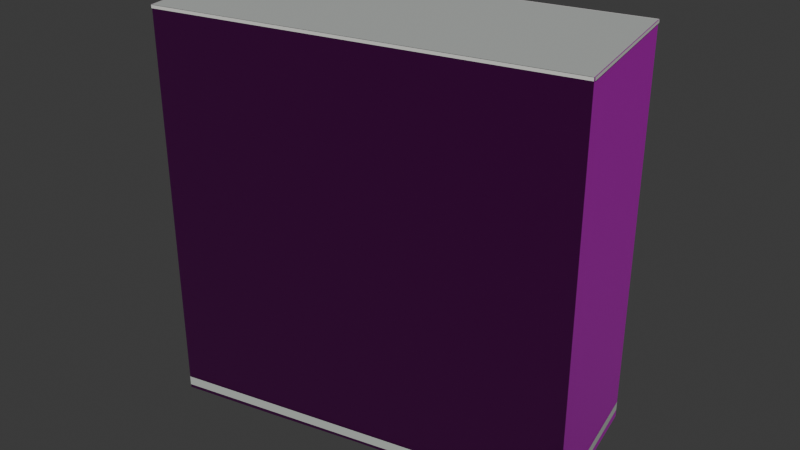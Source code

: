 # Source: osm-way-53921169.blend  (saved by Blender 5.2.45; exported with 4.5.12 LTS)
import bpy
from mathutils import Matrix  # noqa: F401  (used for matrix-valued properties, if any)

bpy.ops.wm.read_factory_settings(use_empty=True)
scene = bpy.context.scene
scene.name = 'Scene'

# ---- collections
col_collection = bpy.data.collections.new('Collection'); scene.collection.children.link(col_collection)

# ---- images (referenced by path relative to the original .blend; pixels are not part of the script)
import os
ASSET_DIR = os.environ.get("B2B_ASSET_DIR", "")  # directory of the original .blend (textures are referenced by path, not embedded)
HERE = os.path.dirname(os.path.abspath(__file__))  # packed textures are extracted next to this script under _unpacked/

def load_image(name, relpath, width, height, colorspace="sRGB"):
    """Load a texture the original file referenced (path relative to the .blend, or extracted next to this script)."""
    p = next((c for c in (os.path.join(HERE, relpath), os.path.join(ASSET_DIR, relpath)) if relpath and os.path.exists(c)), "")
    if p:
        img = bpy.data.images.load(p, check_existing=True)
        img.name = name
    else:  # same state as the original file: an image datablock whose file is absent (Cycles renders it pink)
        img = bpy.data.images.new(name, width, height)
        img.source = "FILE"
        img.filepath = "//" + (relpath or name)
    img.colorspace_settings.name = colorspace
    return img
img_plaster001_1k_jpg_color_jpg = load_image('Plaster001_1K-JPG_Color.jpg', 'Plaster001_1K-JPG_Color.jpg', 1024, 1024, 'sRGB')
img_plaster001_1k_jpg_normalgl_jpg = load_image('Plaster001_1K-JPG_NormalGL.jpg', 'Plaster001_1K-JPG_NormalGL.jpg', 1024, 1024, 'Non-Color')
img_plaster001_1k_jpg_roughness_jpg = load_image('Plaster001_1K-JPG_Roughness.jpg', 'Plaster001_1K-JPG_Roughness.jpg', 1024, 1024, 'Non-Color')
img_concrete034_1k_jpg_color_jpg = load_image('Concrete034_1K-JPG_Color.jpg', 'Concrete034_1K-JPG_Color.jpg', 1024, 1024, 'sRGB')
img_concrete034_1k_jpg_normalgl_jpg = load_image('Concrete034_1K-JPG_NormalGL.jpg', 'Concrete034_1K-JPG_NormalGL.jpg', 1024, 1024, 'Non-Color')
img_concrete034_1k_jpg_roughness_jpg = load_image('Concrete034_1K-JPG_Roughness.jpg', 'Concrete034_1K-JPG_Roughness.jpg', 1024, 1024, 'Non-Color')

# ---- materials (node trees are filled in below, after node groups)
mat_reality_aged_pale_plaster = bpy.data.materials.new('reality aged pale plaster')
mat_reality_concrete_plinth = bpy.data.materials.new('reality concrete plinth')
mat_reality_pale_aluminum_sill = bpy.data.materials.new('reality pale aluminum sill')
mat_reality_flat_weathered_roof = bpy.data.materials.new('reality flat weathered roof')
mat_building_foundation = bpy.data.materials.new('building foundation')

# ---- material node trees
mat_reality_aged_pale_plaster.use_nodes = True; mat_reality_aged_pale_plaster.node_tree.nodes.clear()
_N = mat_reality_aged_pale_plaster.node_tree.nodes; _L = mat_reality_aged_pale_plaster.node_tree.links
n0 = _N.new('ShaderNodeBsdfPrincipled'); n0.name = 'Principled BSDF'; n0.location = (-200, 100)
n0.inputs[10].default_value = 0.005
n1 = _N.new('ShaderNodeOutputMaterial'); n1.name = 'Material Output'; n1.location = (200, 100)
n2 = _N.new('ShaderNodeTexImage'); n2.name = 'Image Texture'; n2.location = (0, 0)
n2.image = img_plaster001_1k_jpg_color_jpg
n3 = _N.new('ShaderNodeTexCoord'); n3.name = 'Texture Coordinate'; n3.location = (0, 0)
n4 = _N.new('ShaderNodeMapping'); n4.name = 'Source physical UV scale'; n4.location = (0, 0)
n4.inputs[3].default_value = (3.0, 3.0, 1.0)
n5 = _N.new('ShaderNodeTexImage'); n5.name = 'Image Texture.001'; n5.location = (0, 0)
n5.image = img_plaster001_1k_jpg_normalgl_jpg
n6 = _N.new('ShaderNodeNormalMap'); n6.name = 'Normal Map'; n6.location = (0, 0)
n6.width = 160
n7 = _N.new('ShaderNodeTexImage'); n7.name = 'Image Texture.002'; n7.location = (0, 0)
n7.image = img_plaster001_1k_jpg_roughness_jpg
_L.new(n0.outputs[0], n1.inputs[0])
_L.new(n3.outputs[2], n4.inputs[0])
_L.new(n4.outputs[0], n2.inputs[0])
_L.new(n2.outputs[0], n0.inputs[0])
_L.new(n4.outputs[0], n5.inputs[0])
_L.new(n5.outputs[0], n6.inputs[1])
_L.new(n6.outputs[0], n0.inputs[5])
_L.new(n4.outputs[0], n7.inputs[0])
_L.new(n7.outputs[0], n0.inputs[2])
n1.is_active_output = True
mat_reality_concrete_plinth.use_nodes = True; mat_reality_concrete_plinth.node_tree.nodes.clear()
_N = mat_reality_concrete_plinth.node_tree.nodes; _L = mat_reality_concrete_plinth.node_tree.links
n0 = _N.new('ShaderNodeBsdfPrincipled'); n0.name = 'Principled BSDF'; n0.location = (-200, 100)
n0.inputs[0].default_value = (0.4549, 0.4941, 0.4549, 1.0)
n0.inputs[2].default_value = 0.83
n0.inputs[10].default_value = 0.005
n1 = _N.new('ShaderNodeOutputMaterial'); n1.name = 'Material Output'; n1.location = (200, 100)
_L.new(n0.outputs[0], n1.inputs[0])
n1.is_active_output = True
mat_reality_pale_aluminum_sill.use_nodes = True; mat_reality_pale_aluminum_sill.node_tree.nodes.clear()
_N = mat_reality_pale_aluminum_sill.node_tree.nodes; _L = mat_reality_pale_aluminum_sill.node_tree.links
n0 = _N.new('ShaderNodeBsdfPrincipled'); n0.name = 'Principled BSDF'; n0.location = (-200, 100)
n0.inputs[0].default_value = (0.6941, 0.7059, 0.6627, 1.0)
n0.inputs[2].default_value = 0.83
n0.inputs[10].default_value = 0.005
n1 = _N.new('ShaderNodeOutputMaterial'); n1.name = 'Material Output'; n1.location = (200, 100)
_L.new(n0.outputs[0], n1.inputs[0])
n1.is_active_output = True
mat_reality_flat_weathered_roof.use_nodes = True; mat_reality_flat_weathered_roof.node_tree.nodes.clear()
_N = mat_reality_flat_weathered_roof.node_tree.nodes; _L = mat_reality_flat_weathered_roof.node_tree.links
n0 = _N.new('ShaderNodeBsdfPrincipled'); n0.name = 'Principled BSDF'; n0.location = (-200, 100)
n0.inputs[0].default_value = (0.451, 0.4745, 0.4549, 1.0)
n0.inputs[2].default_value = 0.83
n0.inputs[10].default_value = 0.005
n1 = _N.new('ShaderNodeOutputMaterial'); n1.name = 'Material Output'; n1.location = (200, 100)
_L.new(n0.outputs[0], n1.inputs[0])
n1.is_active_output = True
mat_building_foundation.use_nodes = True; mat_building_foundation.node_tree.nodes.clear()
_N = mat_building_foundation.node_tree.nodes; _L = mat_building_foundation.node_tree.links
n0 = _N.new('ShaderNodeBsdfPrincipled'); n0.name = 'Principled BSDF'; n0.location = (-200, 100)
n0.inputs[10].default_value = 0.005
n1 = _N.new('ShaderNodeOutputMaterial'); n1.name = 'Material Output'; n1.location = (200, 100)
n2 = _N.new('ShaderNodeTexImage'); n2.name = 'Image Texture'; n2.location = (0, 0)
n2.image = img_concrete034_1k_jpg_color_jpg
n3 = _N.new('ShaderNodeTexCoord'); n3.name = 'Texture Coordinate'; n3.location = (0, 0)
n4 = _N.new('ShaderNodeMapping'); n4.name = 'Source physical UV scale'; n4.location = (0, 0)
n4.inputs[3].default_value = (3.636, 7.273, 1.0)
n5 = _N.new('ShaderNodeTexImage'); n5.name = 'Image Texture.001'; n5.location = (0, 0)
n5.image = img_concrete034_1k_jpg_normalgl_jpg
n6 = _N.new('ShaderNodeNormalMap'); n6.name = 'Normal Map'; n6.location = (0, 0)
n6.width = 160
n7 = _N.new('ShaderNodeTexImage'); n7.name = 'Image Texture.002'; n7.location = (0, 0)
n7.image = img_concrete034_1k_jpg_roughness_jpg
_L.new(n0.outputs[0], n1.inputs[0])
_L.new(n3.outputs[2], n4.inputs[0])
_L.new(n4.outputs[0], n2.inputs[0])
_L.new(n2.outputs[0], n0.inputs[0])
_L.new(n4.outputs[0], n5.inputs[0])
_L.new(n5.outputs[0], n6.inputs[1])
_L.new(n6.outputs[0], n0.inputs[5])
_L.new(n4.outputs[0], n7.inputs[0])
_L.new(n7.outputs[0], n0.inputs[2])
n1.is_active_output = True

# ---- world
world_world = bpy.data.worlds.new('World'); scene.world = world_world
world_world.use_nodes = True; world_world.node_tree.nodes.clear()
_N = world_world.node_tree.nodes; _L = world_world.node_tree.links
n0 = _N.new('ShaderNodeOutputWorld'); n0.name = 'World Output'; n0.location = (200, 100)
n1 = _N.new('ShaderNodeBackground'); n1.name = 'Background'; n1.location = (-200, 100)
n1.inputs[0].default_value = (0.05088, 0.05088, 0.05088, 1.0)
_L.new(n1.outputs[0], n0.inputs[0])
n0.is_active_output = True
world_world.color = (0.05088, 0.05088, 0.05088)
world_world.sun_shadow_jitter_overblur = 0.0

# ---- meshes
me_reality_53921169_near_reality_aged_pale_plaster = bpy.data.meshes.new('reality 53921169 near reality aged pale plaster')
me_reality_53921169_near_reality_aged_pale_plaster.from_pydata([(-8.005, 1.405, 0.0), (6.745, 4.555, 0.0), (6.745, 4.555, 15.0), (-8.005, 1.405, 15.0), (6.745, 4.555, 0.0), (8.005, -1.405, 0.0), (8.005, -1.405, 15.0), (6.745, 4.555, 15.0), (8.005, -1.405, 0.0), (-6.745, -4.555, 0.0), (-6.745, -4.555, 15.0), (8.005, -1.405, 15.0), (-6.745, -4.555, 0.0), (-8.005, 1.405, 0.0), (-8.005, 1.405, 15.0), (-6.745, -4.555, 15.0)], [], [(0, 2, 1), (0, 3, 2), (4, 6, 5), (4, 7, 6), (8, 10, 9), (8, 11, 10), (12, 14, 13), (12, 15, 14)])
_uv = me_reality_53921169_near_reality_aged_pale_plaster.uv_layers.new(name='Runtime source UV')
_uv.uv.foreach_set('vector', [0.0, 0.0, 5.028, 5.0, 5.028, 0.0, 0.0, 0.0, 0.0, 5.0, 5.028, 5.0, 0.0, 0.0, 2.031, 5.0, 2.031, 0.0, 0.0, 0.0, 0.0, 5.0, 2.031, 5.0, 0.0, 0.0, 5.028, 5.0, 5.028, 0.0, 0.0, 0.0, 0.0, 5.0, 5.028, 5.0, 0.0, 0.0, 2.031, 5.0, 2.031, 0.0, 0.0, 0.0, 0.0, 5.0, 2.031, 5.0])
me_reality_53921169_near_reality_aged_pale_plaster.materials.append(mat_reality_aged_pale_plaster)
me_reality_53921169_near_reality_aged_pale_plaster.update()
me_reality_53921169_near_reality_concrete_plinth = bpy.data.meshes.new('reality 53921169 near reality concrete plinth')
me_reality_53921169_near_reality_concrete_plinth.from_pydata([(-8.006, 1.409, 0.0), (6.744, 4.559, 0.0), (6.744, 4.559, 0.36), (-8.006, 1.409, 0.36), (6.749, 4.556, 0.0), (8.009, -1.404, 0.0), (8.009, -1.404, 0.36), (6.749, 4.556, 0.36), (8.006, -1.409, 0.0), (-6.744, -4.559, 0.0), (-6.744, -4.559, 0.36), (8.006, -1.409, 0.36), (-6.749, -4.556, 0.0), (-8.009, 1.404, 0.0), (-8.009, 1.404, 0.36), (-6.749, -4.556, 0.36)], [], [(0, 2, 1), (0, 3, 2), (4, 6, 5), (4, 7, 6), (8, 10, 9), (8, 11, 10), (12, 14, 13), (12, 15, 14)])
_uv = me_reality_53921169_near_reality_concrete_plinth.uv_layers.new(name='Runtime source UV')
_uv.uv.foreach_set('vector', [0.0, 0.0, 5.028, 0.12, 5.028, 0.0, 0.0, 0.0, 0.0, 0.12, 5.028, 0.12, 0.0, 0.0, 2.031, 0.12, 2.031, 0.0, 0.0, 0.0, 0.0, 0.12, 2.031, 0.12, 0.0, 0.0, 5.028, 0.12, 5.028, 0.0, 0.0, 0.0, 0.0, 0.12, 5.028, 0.12, 0.0, 0.0, 2.031, 0.12, 2.031, 0.0, 0.0, 0.0, 0.0, 0.12, 2.031, 0.12])
me_reality_53921169_near_reality_concrete_plinth.materials.append(mat_reality_concrete_plinth)
me_reality_53921169_near_reality_concrete_plinth.update()
me_reality_53921169_near_reality_pale_aluminum_sill = bpy.data.meshes.new('reality 53921169 near reality pale aluminum sill')
me_reality_53921169_near_reality_pale_aluminum_sill.from_pydata([(-8.011, 1.434, 14.89), (6.739, 4.584, 14.89), (6.739, 4.584, 15.0), (-8.011, 1.434, 15.0), (6.774, 4.561, 14.89), (8.034, -1.399, 14.89), (8.034, -1.399, 15.0), (6.774, 4.561, 15.0), (8.011, -1.434, 14.89), (-6.739, -4.584, 14.89), (-6.739, -4.584, 15.0), (8.011, -1.434, 15.0), (-6.774, -4.561, 14.89), (-8.034, 1.399, 14.89), (-8.034, 1.399, 15.0), (-6.774, -4.561, 15.0)], [], [(0, 2, 1), (0, 3, 2), (4, 6, 5), (4, 7, 6), (8, 10, 9), (8, 11, 10), (12, 14, 13), (12, 15, 14)])
_uv = me_reality_53921169_near_reality_pale_aluminum_sill.uv_layers.new(name='Runtime source UV')
_uv.uv.foreach_set('vector', [0.0, 4.963, 5.028, 5.0, 5.028, 4.963, 0.0, 4.963, 0.0, 5.0, 5.028, 5.0, 0.0, 4.963, 2.031, 5.0, 2.031, 4.963, 0.0, 4.963, 0.0, 5.0, 2.031, 5.0, 0.0, 4.963, 5.028, 5.0, 5.028, 4.963, 0.0, 4.963, 0.0, 5.0, 5.028, 5.0, 0.0, 4.963, 2.031, 5.0, 2.031, 4.963, 0.0, 4.963, 0.0, 5.0, 2.031, 5.0])
me_reality_53921169_near_reality_pale_aluminum_sill.materials.append(mat_reality_pale_aluminum_sill)
me_reality_53921169_near_reality_pale_aluminum_sill.update()
me_reality_53921169_near_reality_flat_weathered_roof = bpy.data.meshes.new('reality 53921169 near reality flat weathered roof')
me_reality_53921169_near_reality_flat_weathered_roof.from_pydata([(8.005, -1.405, 15.0), (-6.745, -4.555, 15.0), (-8.005, 1.405, 15.0), (-8.005, 1.405, 15.0), (8.005, -1.405, 15.0), (-8.005, 1.405, 15.0), (6.745, 4.555, 15.0), (6.745, 4.555, 15.0)], [], [(0, 2, 1), (4, 6, 5)])
_uv = me_reality_53921169_near_reality_flat_weathered_roof.uv_layers.new(name='Runtime source UV')
_uv.uv.foreach_set('vector', [82.77, -9.715, 78.77, -10.42, 78.77, -9.715, 82.77, -9.715, 82.46, -11.2, 82.46, -9.715])
me_reality_53921169_near_reality_flat_weathered_roof.materials.append(mat_reality_flat_weathered_roof)
me_reality_53921169_near_reality_flat_weathered_roof.update()
me_building_foundation_53921169 = bpy.data.meshes.new('building foundation 53921169')
me_building_foundation_53921169.from_pydata([(-8.005, 1.405, -0.15), (-4.318, 2.193, -0.1961), (-8.005, 1.405, 0.0), (-4.318, 2.193, 0.0), (-4.318, 2.193, -0.1961), (-0.63, 2.98, -0.2171), (-4.318, 2.193, 0.0), (-0.63, 2.98, 0.0), (-0.63, 2.98, -0.2171), (3.057, 3.767, -0.2667), (-0.63, 2.98, 0.0), (3.057, 3.767, 0.0), (3.057, 3.767, -0.2667), (6.745, 4.555, -0.314), (3.057, 3.767, 0.0), (6.745, 4.555, 0.0), (6.745, 4.555, -0.314), (7.375, 1.575, -0.2626), (6.745, 4.555, 0.0), (7.375, 1.575, 0.0), (7.375, 1.575, -0.2626), (8.005, -1.405, -0.2229), (7.375, 1.575, 0.0), (8.005, -1.405, 0.0), (8.005, -1.405, -0.2229), (4.318, -2.193, -0.1616), (8.005, -1.405, 0.0), (4.318, -2.193, 0.0), (4.318, -2.193, -0.1616), (0.63, -2.98, -0.1045), (4.318, -2.193, 0.0), (0.63, -2.98, 0.0), (0.63, -2.98, -0.1045), (-3.057, -3.767, -0.1348), (0.63, -2.98, 0.0), (-3.057, -3.767, 0.0), (-3.057, -3.767, -0.1348), (-6.745, -4.555, -0.1301), (-3.057, -3.767, 0.0), (-6.745, -4.555, 0.0), (-6.745, -4.555, -0.1301), (-7.375, -1.575, -0.133), (-6.745, -4.555, 0.0), (-7.375, -1.575, 0.0), (-7.375, -1.575, -0.133), (-8.005, 1.405, -0.15), (-7.375, -1.575, 0.0), (-8.005, 1.405, 0.0)], [], [(0, 2, 1), (1, 2, 3), (4, 6, 5), (5, 6, 7), (8, 10, 9), (9, 10, 11), (12, 14, 13), (13, 14, 15), (16, 18, 17), (17, 18, 19), (20, 22, 21), (21, 22, 23), (24, 26, 25), (25, 26, 27), (28, 30, 29), (29, 30, 31), (32, 34, 33), (33, 34, 35), (36, 38, 37), (37, 38, 39), (40, 42, 41), (41, 42, 43), (44, 46, 45), (45, 46, 47)])
_uv = me_building_foundation_53921169.uv_layers.new(name='Runtime source UV')
_uv.uv.foreach_set('vector', [0.0, 0.0, 0.0, 1.0, 0.25, 0.0, 0.25, 0.0, 0.0, 1.0, 0.25, 1.0, 0.25, 0.0, 0.25, 1.0, 0.5, 0.0, 0.5, 0.0, 0.25, 1.0, 0.5, 1.0, 0.5, 0.0, 0.5, 1.0, 0.75, 0.0, 0.75, 0.0, 0.5, 1.0, 0.75, 1.0, 0.75, 0.0, 0.75, 1.0, 1.0, 0.0, 1.0, 0.0, 0.75, 1.0, 1.0, 1.0, 0.0, 0.0, 0.0, 1.0, 0.5, 0.0, 0.5, 0.0, 0.0, 1.0, 0.5, 1.0, 0.5, 0.0, 0.5, 1.0, 1.0, 0.0, 1.0, 0.0, 0.5, 1.0, 1.0, 1.0, 0.0, 0.0, 0.0, 1.0, 0.25, 0.0, 0.25, 0.0, 0.0, 1.0, 0.25, 1.0, 0.25, 0.0, 0.25, 1.0, 0.5, 0.0, 0.5, 0.0, 0.25, 1.0, 0.5, 1.0, 0.5, 0.0, 0.5, 1.0, 0.75, 0.0, 0.75, 0.0, 0.5, 1.0, 0.75, 1.0, 0.75, 0.0, 0.75, 1.0, 1.0, 0.0, 1.0, 0.0, 0.75, 1.0, 1.0, 1.0, 0.0, 0.0, 0.0, 1.0, 0.5, 0.0, 0.5, 0.0, 0.0, 1.0, 0.5, 1.0, 0.5, 0.0, 0.5, 1.0, 1.0, 0.0, 1.0, 0.0, 0.5, 1.0, 1.0, 1.0])
me_building_foundation_53921169.materials.append(mat_building_foundation)
me_building_foundation_53921169.update()

# ---- objects
ob_osm_way_53921169 = bpy.data.objects.new('osm-way-53921169', None)
ob_reality_53921169_near_reality_aged_pale_plaster = bpy.data.objects.new('reality 53921169 near reality aged pale plaster', me_reality_53921169_near_reality_aged_pale_plaster)
ob_reality_53921169_near_reality_concrete_plinth = bpy.data.objects.new('reality 53921169 near reality concrete plinth', me_reality_53921169_near_reality_concrete_plinth)
ob_reality_53921169_near_reality_pale_aluminum_sill = bpy.data.objects.new('reality 53921169 near reality pale aluminum sill', me_reality_53921169_near_reality_pale_aluminum_sill)
ob_reality_53921169_near_reality_flat_weathered_roof = bpy.data.objects.new('reality 53921169 near reality flat weathered roof', me_reality_53921169_near_reality_flat_weathered_roof)
ob_building_foundation_53921169 = bpy.data.objects.new('building foundation 53921169', me_building_foundation_53921169)

# ---- transforms, parenting, visibility, modifiers, constraints
ob_osm_way_53921169.location = (0.0, 0.0, 0.0)
ob_reality_53921169_near_reality_aged_pale_plaster.parent = ob_osm_way_53921169
ob_reality_53921169_near_reality_aged_pale_plaster.location = (0.0, 0.0, 0.0)
ob_reality_53921169_near_reality_concrete_plinth.parent = ob_osm_way_53921169
ob_reality_53921169_near_reality_concrete_plinth.location = (0.0, 0.0, 0.0)
ob_reality_53921169_near_reality_pale_aluminum_sill.parent = ob_osm_way_53921169
ob_reality_53921169_near_reality_pale_aluminum_sill.location = (0.0, 0.0, 0.0)
ob_reality_53921169_near_reality_flat_weathered_roof.parent = ob_osm_way_53921169
ob_reality_53921169_near_reality_flat_weathered_roof.location = (0.0, 0.0, 0.0)
ob_building_foundation_53921169.parent = ob_osm_way_53921169
ob_building_foundation_53921169.location = (0.0, 0.0, 0.0)

# ---- collection membership
col_collection.objects.link(ob_osm_way_53921169)
col_collection.objects.link(ob_reality_53921169_near_reality_aged_pale_plaster)
col_collection.objects.link(ob_reality_53921169_near_reality_concrete_plinth)
col_collection.objects.link(ob_reality_53921169_near_reality_pale_aluminum_sill)
col_collection.objects.link(ob_reality_53921169_near_reality_flat_weathered_roof)
col_collection.objects.link(ob_building_foundation_53921169)

# ---- scene / render settings (as saved in the file)
scene.frame_start = 1; scene.frame_end = 250; scene.frame_set(1)
scene.render.engine = 'BLENDER_EEVEE_NEXT'
scene.render.bake_bias = 0.0
scene.render.bake_samples = 0
scene.render.compositor_device = 'GPU'
scene.eevee.use_volume_custom_range = False
scene.eevee.fast_gi_thickness_near = 0.1
scene.eevee.fast_gi_thickness_far = 0.0
scene.eevee.ray_tracing_options.screen_trace_thickness = 0.1
bpy.context.view_layer.update()

# ---- added for rendering (the .blend has no active camera and no usable light): camera, sun
cam_auto = bpy.data.cameras.new('AutoCamera')
cam_auto.lens = 50.0
cam_auto.sensor_width = 36.0
cam_auto.clip_end = 1000.0
ob_auto_camera = bpy.data.objects.new('AutoCamera', cam_auto)
scene.collection.objects.link(ob_auto_camera)
ob_auto_camera.location = (22.2206, -26.6647, 25.1194)
ob_auto_camera.rotation_euler = (1.09748, -7.21219e-08, 0.694738)
scene.camera = ob_auto_camera
light_auto_sun = bpy.data.lights.new('AutoSun', 'SUN')
light_auto_sun.energy = 3.0
light_auto_sun.angle = 0.0523599
ob_auto_sun = bpy.data.objects.new('AutoSun', light_auto_sun)
scene.collection.objects.link(ob_auto_sun)
ob_auto_sun.rotation_euler = (0.872665, 0.174533, 0.523599)
bpy.context.view_layer.update()
